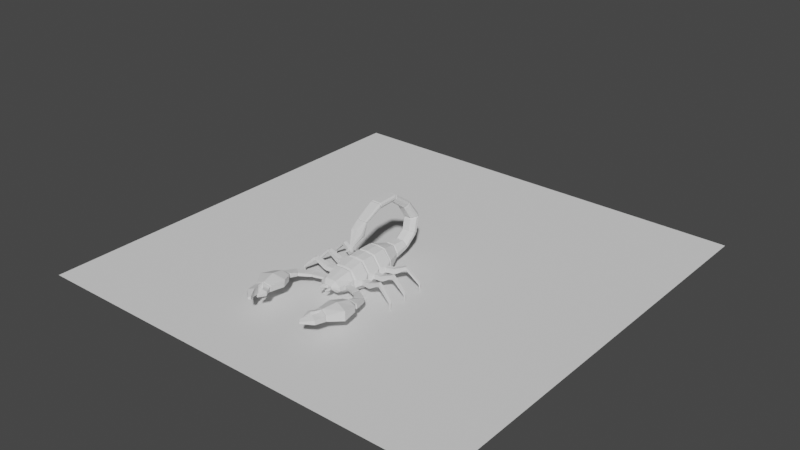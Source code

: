 # Source: skorpion_03.blend  (saved by Blender 2.80.44; exported with 4.5.12 LTS)
import bpy
from mathutils import Matrix  # noqa: F401  (used for matrix-valued properties, if any)

bpy.ops.wm.read_factory_settings(use_empty=True)
scene = bpy.context.scene
scene.name = 'Scene'

# ---- collections
col_collection = bpy.data.collections.new('Collection'); scene.collection.children.link(col_collection)

# ---- world
world_world = bpy.data.worlds.new('World'); scene.world = world_world
world_world.use_nodes = True; world_world.node_tree.nodes.clear()
_N = world_world.node_tree.nodes; _L = world_world.node_tree.links
n0 = _N.new('ShaderNodeOutputWorld'); n0.name = 'World Output'; n0.location = (300, 300)
n1 = _N.new('ShaderNodeBackground'); n1.name = 'Background'; n1.location = (10, 300)
n1.inputs[0].default_value = (0.05088, 0.05088, 0.05088, 1.0)
_L.new(n1.outputs[0], n0.inputs[0])
n0.is_active_output = True
world_world.color = (0.05088, 0.05088, 0.05088)
world_world.use_sun_shadow = False
world_world.sun_shadow_jitter_overblur = 0.0

# ---- meshes
me_cube = bpy.data.meshes.new('Cube')
me_cube.from_pydata([(0.0, 0.3116, 0.0729), (0.0, 0.3216, 0.1728), (0.0, 0.1797, 0.0345), (0.0, 0.1797, 0.2177), (0.0, -0.1745, 0.05254), (0.0, -0.1745, 0.1968), (0.09634, -0.1745, 0.1349), (0.06442, -0.1745, 0.1914), (0.06487, 0.1797, 0.2109), (0.1167, 0.1797, 0.1392), (0.0837, -0.1745, 0.05254), (0.1002, -0.1745, 0.08769), (0.1216, 0.1797, 0.07914), (0.08937, 0.1797, 0.0345), (0.06448, 0.3169, 0.1263), (0.03068, 0.3216, 0.1728), (0.04681, 0.3116, 0.0729), (0.06448, 0.314, 0.09724), (0.05289, 0.4468, 0.118), (0.05289, 0.4411, 0.1368), (0.04026, 0.4516, 0.1022), (0.02872, 0.4319, 0.1704), (0.0, 0.4319, 0.1704), (0.0, 0.4516, 0.1022), (0.05061, 0.547, 0.1932), (0.05061, 0.5276, 0.2035), (0.0392, 0.5567, 0.1862), (0.02878, 0.4964, 0.22), (0.0, 0.4964, 0.22), (0.0, 0.5567, 0.1862), (0.04962, 0.5726, 0.3238), (0.04962, 0.5518, 0.3211), (0.03873, 0.5859, 0.3261), (0.02878, 0.5183, 0.3167), (0.0, 0.5183, 0.3167), (0.0, 0.5859, 0.3261), (0.04549, 0.4755, 0.4603), (0.04549, 0.464, 0.4486), (0.03556, 0.4852, 0.4701), (0.02648, 0.4463, 0.4302), (0.0, 0.4463, 0.4302), (0.0, 0.4852, 0.4701), (0.0, -0.3067, 0.1661), (0.0, -0.3067, 0.079), (0.04339, -0.3067, 0.1639), (0.08969, -0.26, 0.1224), (0.09118, -0.258, 0.1039), (0.05975, -0.3067, 0.079), (0.0, -0.3341, 0.1329), (0.0, -0.3341, 0.1076), (0.029, -0.3341, 0.132), (0.03517, -0.3341, 0.1179), (0.01786, -0.3555, 0.126), (0.03179, -0.3341, 0.1076), (0.0, 0.06199, 0.2152), (0.0, -0.05568, 0.2187), (0.0, 0.06199, 0.03668), (0.0, -0.05568, 0.03366), (0.06494, 0.06199, 0.2085), (0.06485, -0.05568, 0.2118), (0.1172, -0.05568, 0.1394), (0.1154, 0.06199, 0.1387), (0.08958, -0.05568, 0.03366), (0.08881, 0.06199, 0.03668), (0.1202, 0.06199, 0.08017), (0.1221, -0.05568, 0.07874), (0.0, -0.06605, 0.2278), (0.0, -0.06605, 0.02581), (0.0646, -0.06605, 0.2203), (0.1407, -0.09676, 0.09003), (0.1378, -0.09635, 0.1262), (0.09161, -0.06605, 0.02581), (0.0, -0.04397, 0.2278), (0.0, -0.04397, 0.02581), (0.0646, -0.04397, 0.2203), (0.1217, -0.04397, 0.1412), (0.09161, -0.04397, 0.02581), (0.1271, -0.04397, 0.07502), (0.09161, 0.05338, 0.02581), (0.0, 0.05338, 0.2278), (0.0, 0.05338, 0.02581), (0.0646, 0.05338, 0.2203), (0.1271, 0.05338, 0.07502), (0.09161, 0.07022, 0.02581), (0.0, 0.07022, 0.2278), (0.0, 0.07022, 0.02581), (0.0646, 0.07022, 0.2203), (0.0, -0.1656, 0.2081), (0.0, -0.1656, 0.04279), (0.06493, -0.1656, 0.2019), (0.1353, -0.1353, 0.09003), (0.1324, -0.1349, 0.1262), (0.08703, -0.1656, 0.04279), (0.0, -0.1869, 0.2018), (0.07895, -0.1869, 0.04821), (0.0, -0.1869, 0.04821), (0.09508, -0.2167, 0.1216), (0.09668, -0.2151, 0.1009), (0.06204, -0.1869, 0.1961), (0.1217, 0.1729, 0.1412), (0.09161, 0.1729, 0.02581), (0.0, 0.1729, 0.2278), (0.0, 0.1729, 0.02581), (0.0646, 0.1729, 0.2203), (0.0625, 0.1881, 0.2178), (0.0, 0.1881, 0.2249), (0.1184, 0.1881, 0.1403), (0.0, 0.1881, 0.02835), (0.08895, 0.1881, 0.02835), (0.1235, 0.1881, 0.07623), (0.1117, -0.1656, 0.1372), (0.1217, -0.06605, 0.1412), (0.1271, -0.06605, 0.07502), (0.1161, -0.1656, 0.08307), (0.1922, -0.1422, 0.1301), (0.1973, -0.1058, 0.1301), (0.2124, -0.1079, 0.09583), (0.2073, -0.1443, 0.09583), (0.2927, -0.1497, 0.169), (0.296, -0.1262, 0.169), (0.2963, -0.1262, 0.1448), (0.293, -0.1497, 0.1448), (0.3989, -0.1593, 0.06175), (0.4008, -0.1462, 0.06175), (0.3909, -0.1448, 0.05261), (0.3891, -0.1579, 0.05261), (0.4015, -0.1554, 0.001214), (0.4022, -0.1506, 0.001214), (0.3973, -0.1499, 0.001137), (0.3967, -0.1547, 0.001137), (0.1383, 0.02306, 0.09003), (0.1353, 0.02308, 0.1262), (0.138, -0.01583, 0.09003), (0.1351, -0.01581, 0.1262), (0.1217, 0.05338, 0.1412), (0.2907, 0.01464, 0.1699), (0.2915, -0.01142, 0.1435), (0.2904, -0.0114, 0.1699), (0.2919, 0.01463, 0.1435), (0.2035, 0.02221, 0.09315), (0.1889, 0.0224, 0.1294), (0.1884, -0.01649, 0.1294), (0.203, -0.01668, 0.09315), (0.2017, 0.02182, 0.1323), (0.2012, -0.01625, 0.1323), (0.2164, -0.01645, 0.09672), (0.2169, 0.02163, 0.09672), (0.3997, -0.002225, 0.001137), (0.3998, 0.002609, 0.001137), (0.4047, 0.002545, 0.001214), (0.4047, -0.00229, 0.001214), (0.1344, 0.1425, 0.09003), (0.1314, 0.1419, 0.1262), (0.1413, 0.1042, 0.09003), (0.1383, 0.1037, 0.1262), (0.1217, 0.07022, 0.1412), (0.1271, 0.1729, 0.07502), (0.1271, 0.07022, 0.07502), (0.3926, -0.00638, 0.05261), (0.3928, 0.006851, 0.05261), (0.4027, 0.006721, 0.06175), (0.4026, -0.00651, 0.06175), (0.2962, -0.01032, 0.1448), (0.2966, 0.01341, 0.1448), (0.2963, 0.01341, 0.169), (0.296, -0.01032, 0.169), (0.2106, -0.01578, 0.09583), (0.211, 0.02102, 0.09583), (0.1958, 0.02122, 0.1301), (0.1953, -0.01559, 0.1301), (0.04229, 0.3357, 0.5615), (0.04229, 0.3313, 0.5484), (0.03394, 0.3394, 0.5695), (0.02632, 0.3242, 0.5274), (0.0, 0.3242, 0.5274), (0.0, 0.3394, 0.5695), (0.04242, 0.1716, 0.5571), (0.04242, 0.1754, 0.5438), (0.03401, 0.1683, 0.5664), (0.02633, 0.1817, 0.5224), (0.0, 0.1817, 0.5224), (0.0, 0.1683, 0.5664), (0.03488, 0.02675, 0.4802), (0.03488, 0.03249, 0.4742), (0.02984, 0.02193, 0.4853), (0.02524, 0.04171, 0.4645), (0.0, 0.04171, 0.4645), (0.0, 0.02193, 0.4853), (0.0422, -0.03043, 0.4106), (0.0422, -0.01498, 0.3944), (0.025, -0.05817, 0.4416), (0.03048, 0.01331, 0.3727), (0.0, 0.02206, 0.3684), (0.0, -0.05527, 0.4456), (0.01085, -0.09385, 0.3371), (0.01421, -0.08716, 0.3279), (0.0, -0.08427, 0.3239), (0.0, -0.09385, 0.3371), (0.007129, -0.1136, 0.3193), (0.01115, -0.111, 0.3148), (0.006104, -0.1087, 0.3108), (0.0, -0.1082, 0.3095), (0.0, -0.1136, 0.3193), (0.007801, -0.1334, 0.3151), (0.009719, -0.1342, 0.3104), (0.007651, -0.1341, 0.3069), (0.0, -0.1345, 0.3054), (0.0, -0.1334, 0.3151), (0.003109, -0.1603, 0.3138), (0.001791, -0.1601, 0.3157), (0.001256, -0.1607, 0.3109), (0.0, -0.1607, 0.3109), (0.0, -0.1601, 0.3157), (0.03223, 0.3134, 0.1816), (0.07117, 0.3085, 0.128), (0.0, 0.3029, 0.06492), (0.07151, 0.3055, 0.09347), (0.0, 0.3134, 0.1821), (0.0508, 0.3029, 0.06492), (0.06687, 0.3243, 0.09632), (0.06687, 0.3268, 0.1279), (0.02998, 0.3308, 0.1787), (0.0, 0.3308, 0.1787), (0.0, 0.3222, 0.0698), (0.04758, 0.3222, 0.0698), (0.05617, 0.4397, 0.1142), (0.05617, 0.4339, 0.1371), (0.0, 0.4446, 0.09497), (0.02865, 0.4246, 0.1739), (0.0, 0.4246, 0.1739), (0.04178, 0.4446, 0.09497), (0.05547, 0.4551, 0.1214), (0.02856, 0.4357, 0.1773), (0.0, 0.4357, 0.1773), (0.05547, 0.4477, 0.1428), (0.0, 0.4614, 0.1034), (0.0414, 0.4614, 0.1034), (0.02856, 0.4898, 0.2177), (0.05547, 0.5211, 0.1989), (0.0, 0.5532, 0.1744), (0.05547, 0.5406, 0.1872), (0.0, 0.4898, 0.2177), (0.0414, 0.5532, 0.1744), (0.02856, 0.4958, 0.2278), (0.0, 0.4958, 0.2278), (0.05547, 0.529, 0.2119), (0.05547, 0.5497, 0.2019), (0.0, 0.5676, 0.1964), (0.0414, 0.5676, 0.1964), (0.02856, 0.5131, 0.3104), (0.05547, 0.5498, 0.3138), (0.05547, 0.5726, 0.3159), (0.0, 0.5918, 0.3177), (0.0, 0.5131, 0.3104), (0.0414, 0.5918, 0.3177), (0.02844, 0.5102, 0.3228), (0.0, 0.5102, 0.3228), (0.055, 0.5462, 0.3285), (0.055, 0.5686, 0.3321), (0.0, 0.5874, 0.3351), (0.04111, 0.5874, 0.3351), (0.02662, 0.4482, 0.4214), (0.04794, 0.4695, 0.4412), (0.04794, 0.4828, 0.4536), (0.0, 0.4939, 0.4639), (0.0, 0.4482, 0.4214), (0.03679, 0.4939, 0.4639), (0.04733, 0.4701, 0.4666), (0.0, 0.4804, 0.4775), (0.03644, 0.4804, 0.4775), (0.0265, 0.4381, 0.4327), (0.0, 0.4381, 0.4327), (0.04733, 0.4578, 0.4536), (0.0, 0.3476, 0.5702), (0.02648, 0.3291, 0.5194), (0.04479, 0.3431, 0.5578), (0.03522, 0.3476, 0.5702), (0.0, 0.3291, 0.5194), (0.04479, 0.3377, 0.5431), (0.03515, 0.3315, 0.5751), (0.04465, 0.3277, 0.5626), (0.02648, 0.3159, 0.5239), (0.0, 0.3159, 0.5239), (0.04465, 0.3232, 0.5477), (0.0, 0.3315, 0.5751), (0.03515, 0.1751, 0.5712), (0.02648, 0.1887, 0.5194), (0.04465, 0.1824, 0.5436), (0.0, 0.1751, 0.5712), (0.04465, 0.1784, 0.5586), (0.0, 0.1887, 0.5194), (0.03502, 0.1602, 0.567), (0.04439, 0.1641, 0.5547), (0.02646, 0.1759, 0.5163), (0.0, 0.1759, 0.5163), (0.04439, 0.1686, 0.54), (0.0, 0.1602, 0.567), (0.03257, 0.02447, 0.4922), (0.02614, 0.05122, 0.4627), (0.03962, 0.03876, 0.4764), (0.0, 0.02447, 0.4922), (0.03962, 0.03099, 0.485), (0.0, 0.05122, 0.4627), (0.0318, 0.01174, 0.4847), (0.03965, 0.02023, 0.4757), (0.0265, 0.04287, 0.4526), (0.0, 0.04363, 0.4522), (0.03965, 0.0288, 0.4667), (0.0, 0.01199, 0.4851), (0.2183, -0.108, 0.09672), (0.213, -0.1457, 0.09672), (0.198, -0.1436, 0.1323), (0.2033, -0.1059, 0.1323), (0.1997, -0.1443, 0.09315), (0.1852, -0.1423, 0.1294), (0.1906, -0.1037, 0.1294), (0.2051, -0.1058, 0.09315), (0.2918, -0.1244, 0.1435), (0.287, -0.15, 0.1699), (0.2882, -0.1502, 0.1435), (0.2907, -0.1242, 0.1699), (0.2988, -0.151, 0.1407), (0.2993, -0.151, 0.1655), (0.3027, -0.1266, 0.1655), (0.3023, -0.1266, 0.1407), (0.3869, -0.1584, 0.05622), (0.3994, -0.1451, 0.06675), (0.3973, -0.1598, 0.06675), (0.389, -0.1437, 0.05622), (0.4028, -0.1463, 0.05606), (0.3927, -0.1449, 0.04719), (0.3908, -0.1582, 0.04719), (0.4009, -0.1596, 0.05606), (0.3022, -0.01085, 0.1407), (0.3027, -0.01085, 0.1655), (0.303, 0.01377, 0.1655), (0.3026, 0.01378, 0.1407), (0.3905, -0.00712, 0.05622), (0.4013, 0.007605, 0.06675), (0.4011, -0.007258, 0.06675), (0.3907, 0.007743, 0.05622), (0.4048, 0.006826, 0.05606), (0.3946, 0.00696, 0.04719), (0.3944, -0.006437, 0.04719), (0.4046, -0.006571, 0.05606), (0.2848, 0.1646, 0.1699), (0.2908, 0.1392, 0.1435), (0.2897, 0.139, 0.1699), (0.2859, 0.1648, 0.1435), (0.1978, 0.1545, 0.09315), (0.1835, 0.1518, 0.1294), (0.1908, 0.1136, 0.1294), (0.2051, 0.1163, 0.09315), (0.1962, 0.1538, 0.1323), (0.2033, 0.1164, 0.1323), (0.2182, 0.1192, 0.09672), (0.211, 0.1566, 0.09672), (0.395, 0.1698, 0.001137), (0.3941, 0.1746, 0.001137), (0.3989, 0.1755, 0.001214), (0.3998, 0.1707, 0.001214), (0.3889, 0.1643, 0.05261), (0.3864, 0.1773, 0.05261), (0.3961, 0.1792, 0.06175), (0.3986, 0.1662, 0.06175), (0.2952, 0.1412, 0.1448), (0.2907, 0.1645, 0.1448), (0.2905, 0.1645, 0.169), (0.2949, 0.1411, 0.169), (0.2123, 0.1187, 0.09583), (0.2054, 0.1549, 0.09583), (0.1905, 0.152, 0.1301), (0.1973, 0.1159, 0.1301), (0.3012, 0.1419, 0.1407), (0.3016, 0.142, 0.1655), (0.297, 0.1662, 0.1655), (0.2965, 0.1661, 0.1407), (0.3869, 0.1632, 0.05622), (0.3945, 0.1797, 0.06675), (0.3973, 0.1651, 0.06675), (0.3842, 0.1778, 0.05622), (0.3981, 0.1797, 0.05606), (0.3881, 0.1778, 0.04719), (0.3906, 0.1646, 0.04719), (0.4006, 0.1665, 0.05606), (0.08349, -0.3067, 0.1288), (0.08542, -0.3067, 0.1002), (0.09779, -0.1869, 0.136), (0.1012, -0.1869, 0.08563), (0.19, -0.2896, 0.1249), (0.192, -0.288, 0.1064), (0.2057, -0.2489, 0.1241), (0.2076, -0.2477, 0.1034), (0.2629, -0.3536, 0.1392), (0.2662, -0.3529, 0.114), (0.3074, -0.3144, 0.1381), (0.3106, -0.3141, 0.1099), (0.2765, -0.4212, 0.1578), (0.2792, -0.4237, 0.1299), (0.3408, -0.4346, 0.1567), (0.3431, -0.4372, 0.1254), (0.2461, -0.4526, 0.1734), (0.2517, -0.457, 0.1201), (0.3704, -0.471, 0.1712), (0.3751, -0.4757, 0.1308), (0.2057, -0.5346, 0.1846), (0.2108, -0.5399, 0.129), (0.3874, -0.5841, 0.1934), (0.3935, -0.592, 0.1236), (0.2221, -0.6593, 0.1839), (0.226, -0.6635, 0.1413), (0.3183, -0.6883, 0.1822), (0.3214, -0.6926, 0.1425), (0.3083, -0.4618, 0.1925), (0.296, -0.5587, 0.2153), (0.2702, -0.6738, 0.2019), (0.3134, -0.4664, 0.09949), (0.2737, -0.678, 0.1227), (0.3028, -0.5666, 0.09341), (0.2803, -0.7142, 0.1302), (0.322, -0.7217, 0.147), (0.3189, -0.7184, 0.1807), (0.2769, -0.7109, 0.1974), (0.2635, -0.7656, 0.1387), (0.3106, -0.7865, 0.154), (0.3078, -0.7825, 0.1847), (0.2603, -0.7616, 0.1999), (0.2225, -0.8359, 0.1605), (0.237, -0.8509, 0.1667), (0.2366, -0.849, 0.1791), (0.2219, -0.8339, 0.1853), (0.2082, -0.6835, 0.1786), (0.2103, -0.6868, 0.1494), (0.2388, -0.6991, 0.1909), (0.2407, -0.7024, 0.1367), (0.1859, -0.723, 0.182), (0.189, -0.7258, 0.1503), (0.2225, -0.7302, 0.1954), (0.2254, -0.7331, 0.1365), (0.2025, -0.7841, 0.1741), (0.2038, -0.7849, 0.1624), (0.2162, -0.7849, 0.179), (0.2174, -0.7858, 0.1573), (0.01859, -0.3555, 0.1146), (0.03691, -0.3555, 0.132), (0.04309, -0.3555, 0.1179), (0.0397, -0.3555, 0.1076), (0.024, -0.3741, 0.125), (0.03422, -0.3774, 0.1264), (0.03748, -0.3785, 0.1186), (0.02452, -0.3743, 0.1144), (0.03569, -0.3779, 0.1129), (0.02307, -0.3911, 0.1225), (0.0274, -0.3925, 0.1224), (0.02878, -0.3929, 0.1191), (0.02329, -0.3912, 0.1167), (0.02802, -0.3927, 0.1167), (0.2032, -0.2423, 0.1013), (0.1854, -0.2899, 0.1048), (0.1832, -0.2917, 0.1265), (0.2009, -0.2437, 0.1257), (0.1956, -0.2956, 0.1055), (0.1933, -0.2973, 0.1275), (0.2137, -0.2501, 0.1266), (0.2161, -0.2487, 0.102), (0.2608, -0.352, 0.1125), (0.3048, -0.3093, 0.1388), (0.2572, -0.3528, 0.1399), (0.3082, -0.3089, 0.108), (0.3128, -0.322, 0.1413), (0.3163, -0.322, 0.1093), (0.261, -0.3613, 0.1424), (0.2646, -0.3608, 0.1139), (0.3451, -0.4268, 0.1585), (0.2684, -0.4154, 0.1598), (0.3479, -0.4297, 0.1206), (0.2718, -0.4181, 0.126), (0.2179, -0.6529, 0.1855), (0.3245, -0.6849, 0.1841), (0.328, -0.6896, 0.1403), (0.2221, -0.6574, 0.1393), (0.2712, -0.6689, 0.2053), (0.2751, -0.6736, 0.1186), (0.2201, -0.6674, 0.1416), (0.2163, -0.6632, 0.1842), (0.2638, -0.6788, 0.202), (0.2672, -0.6831, 0.1231), (0.3246, -0.6992, 0.1422), (0.2751, -0.6851, 0.1217), (0.2714, -0.6808, 0.2034), (0.3212, -0.6949, 0.1831)], [], [(217, 213, 15, 1), (95, 94, 47, 43), (88, 92, 10, 4), (228, 226, 19, 21), (89, 7, 6, 110), (89, 87, 5, 7), (100, 13, 12, 156), (113, 110, 6, 11), (213, 214, 14, 15), (218, 215, 0, 16), (214, 216, 17, 14), (216, 218, 16, 17), (241, 237, 27, 28), (226, 225, 18, 19), (229, 228, 21, 22), (230, 227, 23, 20), (225, 230, 20, 18), (253, 249, 33, 34), (237, 238, 25, 27), (242, 239, 29, 26), (240, 242, 26, 24), (238, 240, 24, 25), (265, 261, 39, 40), (249, 250, 31, 33), (250, 251, 30, 31), (254, 252, 35, 32), (251, 254, 32, 30), (276, 273, 175, 172), (261, 262, 37, 39), (262, 263, 36, 37), (266, 264, 41, 38), (263, 266, 38, 36), (385, 44, 50, 51), (458, 457, 392, 390), (387, 98, 44, 385), (98, 93, 42, 44), (94, 388, 386, 47), (50, 48, 52, 444), (386, 385, 51), (44, 42, 48, 50), (43, 47, 53, 49), (47, 386, 51, 53), (157, 155, 61, 64), (77, 75, 60, 65), (71, 62, 65, 112), (78, 63, 64, 82), (86, 84, 54, 58), (74, 72, 55, 59), (86, 58, 61, 155), (74, 59, 60, 75), (85, 83, 63, 56), (73, 76, 62, 57), (92, 71, 112, 113), (65, 60, 111, 112), (59, 55, 66, 68), (59, 68, 111, 60), (57, 62, 71, 67), (80, 78, 76, 73), (81, 74, 75, 134), (81, 79, 72, 74), (62, 76, 77, 65), (335, 334, 339, 338), (64, 61, 134, 82), (58, 54, 79, 81), (58, 81, 134, 61), (56, 63, 78, 80), (76, 78, 82, 77), (102, 100, 83, 85), (103, 86, 155, 99), (103, 101, 84, 86), (344, 343, 147, 150), (63, 83, 157, 64), (10, 92, 113, 11), (314, 313, 117, 114), (68, 66, 87, 89), (68, 89, 110, 111), (67, 71, 92, 88), (10, 11, 388, 94), (7, 5, 93, 98), (6, 7, 98, 387), (11, 6, 387, 388), (4, 10, 94, 95), (12, 9, 99, 156), (8, 3, 101, 103), (8, 103, 99, 9), (2, 13, 100, 102), (83, 100, 156, 157), (12, 13, 108, 109), (9, 12, 109, 106), (13, 2, 107, 108), (8, 9, 106, 104), (3, 8, 104, 105), (91, 70, 111, 110), (70, 69, 112, 111), (69, 90, 113, 112), (90, 91, 110, 113), (319, 317, 120, 121), (316, 315, 115, 116), (313, 316, 116, 117), (315, 314, 114, 115), (327, 325, 125, 122), (320, 318, 118, 119), (318, 319, 121, 118), (317, 320, 119, 120), (330, 329, 127, 128), (328, 326, 123, 124), (325, 328, 124, 125), (326, 327, 122, 123), (128, 127, 126, 129), (331, 330, 128, 129), (329, 332, 126, 127), (332, 331, 129, 126), (133, 131, 134, 75), (131, 130, 82, 134), (130, 132, 77, 82), (132, 133, 75, 77), (165, 162, 333, 334), (163, 164, 335, 336), (162, 163, 336, 333), (164, 165, 334, 335), (145, 146, 138, 136), (143, 144, 137, 135), (144, 145, 136, 137), (146, 143, 135, 138), (133, 132, 142, 141), (130, 131, 140, 139), (132, 130, 139, 142), (131, 133, 141, 140), (166, 167, 146, 145), (168, 169, 144, 143), (169, 166, 145, 144), (167, 168, 143, 146), (154, 152, 99, 155), (152, 151, 156, 99), (151, 153, 157, 156), (153, 154, 155, 157), (341, 344, 150, 149), (343, 342, 148, 147), (148, 149, 150, 147), (338, 339, 161, 160), (337, 340, 159, 158), (340, 338, 160, 159), (342, 341, 149, 148), (138, 135, 164, 163), (137, 136, 162, 165), (135, 137, 165, 164), (339, 337, 158, 161), (140, 141, 169, 168), (142, 139, 167, 166), (139, 140, 168, 167), (136, 138, 163, 162), (141, 142, 166, 169), (289, 285, 178, 176), (275, 276, 172, 170), (277, 274, 173, 174), (278, 275, 170, 171), (274, 278, 171, 173), (301, 297, 184, 182), (290, 286, 179, 180), (286, 287, 177, 179), (287, 289, 176, 177), (285, 288, 181, 178), (304, 303, 190, 188), (302, 298, 185, 186), (298, 299, 183, 185), (299, 301, 182, 183), (297, 300, 187, 184), (192, 191, 195, 196), (306, 305, 191, 192), (305, 307, 189, 191), (307, 304, 188, 189), (303, 308, 193, 190), (196, 195, 200, 201), (191, 189, 195), (189, 188, 194, 195), (190, 193, 197, 194), (188, 190, 194), (201, 200, 205, 206), (195, 199, 200), (195, 194, 198, 199), (194, 197, 202, 198), (206, 205, 210, 211), (200, 199, 204, 205), (198, 202, 207, 203), (199, 198, 203, 204), (212, 211, 210, 208, 209), (205, 204, 208, 210), (203, 207, 212, 209), (204, 203, 208), (203, 209, 208), (109, 108, 218, 216), (106, 109, 216, 214), (108, 107, 215, 218), (104, 106, 214, 213), (105, 104, 213, 217), (17, 16, 224, 219), (16, 0, 223, 224), (1, 15, 221, 222), (14, 17, 219, 220), (15, 14, 220, 221), (219, 224, 230, 225), (224, 223, 227, 230), (222, 221, 228, 229), (220, 219, 225, 226), (221, 220, 226, 228), (19, 18, 231, 234), (18, 20, 236, 231), (20, 23, 235, 236), (21, 19, 234, 232), (22, 21, 232, 233), (234, 231, 240, 238), (231, 236, 242, 240), (236, 235, 239, 242), (232, 234, 238, 237), (233, 232, 237, 241), (24, 26, 248, 246), (26, 29, 247, 248), (25, 24, 246, 245), (27, 25, 245, 243), (28, 27, 243, 244), (246, 248, 254, 251), (248, 247, 252, 254), (245, 246, 251, 250), (243, 245, 250, 249), (244, 243, 249, 253), (30, 32, 260, 258), (32, 35, 259, 260), (31, 30, 258, 257), (33, 31, 257, 255), (34, 33, 255, 256), (258, 260, 266, 263), (260, 259, 264, 266), (257, 258, 263, 262), (255, 257, 262, 261), (256, 255, 261, 265), (39, 37, 272, 270), (37, 36, 267, 272), (40, 39, 270, 271), (36, 38, 269, 267), (38, 41, 268, 269), (270, 272, 278, 274), (272, 267, 275, 278), (271, 270, 274, 277), (267, 269, 276, 275), (269, 268, 273, 276), (172, 175, 284, 279), (171, 170, 280, 283), (173, 171, 283, 281), (174, 173, 281, 282), (170, 172, 279, 280), (279, 284, 288, 285), (283, 280, 289, 287), (281, 283, 287, 286), (282, 281, 286, 290), (280, 279, 285, 289), (178, 181, 296, 291), (177, 176, 292, 295), (179, 177, 295, 293), (180, 179, 293, 294), (176, 178, 291, 292), (291, 296, 300, 297), (295, 292, 301, 299), (293, 295, 299, 298), (294, 293, 298, 302), (292, 291, 297, 301), (184, 187, 308, 303), (183, 182, 304, 307), (185, 183, 307, 305), (186, 185, 305, 306), (182, 184, 303, 304), (116, 115, 312, 309), (114, 117, 310, 311), (115, 114, 311, 312), (117, 116, 309, 310), (70, 91, 314, 315), (90, 69, 316, 313), (69, 70, 315, 316), (91, 90, 313, 314), (309, 312, 320, 317), (311, 310, 319, 318), (312, 311, 318, 320), (310, 309, 317, 319), (119, 118, 322, 323), (121, 120, 324, 321), (120, 119, 323, 324), (118, 121, 321, 322), (323, 322, 327, 326), (321, 324, 328, 325), (324, 323, 326, 328), (322, 321, 325, 327), (122, 125, 331, 332), (123, 122, 332, 329), (125, 124, 330, 331), (124, 123, 329, 330), (333, 336, 340, 337), (336, 335, 338, 340), (334, 333, 337, 339), (161, 158, 343, 344), (160, 161, 344, 341), (158, 159, 342, 343), (159, 160, 341, 342), (375, 374, 379, 378), (384, 383, 357, 360), (368, 365, 373, 374), (366, 367, 375, 376), (365, 366, 376, 373), (367, 368, 374, 375), (355, 356, 348, 346), (353, 354, 347, 345), (354, 355, 346, 347), (356, 353, 345, 348), (154, 153, 352, 351), (151, 152, 350, 349), (153, 151, 349, 352), (152, 154, 351, 350), (369, 370, 356, 355), (371, 372, 354, 353), (372, 369, 355, 354), (370, 371, 353, 356), (381, 384, 360, 359), (383, 382, 358, 357), (358, 359, 360, 357), (378, 379, 364, 363), (377, 380, 362, 361), (380, 378, 363, 362), (382, 381, 359, 358), (348, 345, 367, 366), (347, 346, 365, 368), (345, 347, 368, 367), (379, 377, 361, 364), (350, 351, 372, 371), (352, 349, 370, 369), (349, 350, 371, 370), (346, 348, 366, 365), (351, 352, 369, 372), (373, 376, 380, 377), (376, 375, 378, 380), (374, 373, 377, 379), (364, 361, 383, 384), (363, 364, 384, 381), (361, 362, 382, 383), (362, 363, 381, 382), (46, 45, 385, 386), (45, 96, 387, 385), (97, 46, 386, 388), (96, 97, 388, 387), (467, 465, 394, 393), (459, 458, 390, 389), (457, 460, 391, 392), (460, 459, 389, 391), (475, 473, 399, 400), (468, 466, 395, 396), (466, 467, 393, 395), (465, 468, 396, 394), (398, 416, 402), (473, 474, 397, 399), (476, 475, 400, 398), (474, 476, 398, 397), (404, 403, 407, 408), (397, 398, 402, 401), (400, 399, 403, 404), (399, 413, 403), (478, 481, 415, 411), (403, 413, 414, 407), (402, 416, 418, 406), (401, 402, 406, 405), (488, 487, 420, 419), (480, 482, 417, 410), (477, 480, 410, 409), (479, 478, 411, 412), (413, 397, 401), (397, 413, 399), (481, 414, 405, 477), (414, 413, 401, 405), (416, 400, 404), (400, 416, 398), (482, 418, 408, 479), (418, 416, 404, 408), (484, 483, 432, 431), (422, 419, 423, 426), (489, 488, 419, 422), (487, 490, 421, 420), (490, 489, 422, 421), (425, 426, 430, 429), (420, 421, 425, 424), (421, 422, 426, 425), (419, 420, 424, 423), (428, 429, 430, 427), (423, 424, 428, 427), (426, 423, 427, 430), (424, 425, 429, 428), (433, 431, 435, 437), (486, 485, 433, 434), (483, 486, 434, 432), (485, 484, 431, 433), (436, 438, 442, 440), (432, 434, 438, 436), (431, 432, 436, 435), (434, 433, 437, 438), (442, 441, 439, 440), (435, 436, 440, 439), (438, 437, 441, 442), (437, 435, 439, 441), (52, 443, 450, 447), (53, 51, 445, 446), (49, 53, 446, 443), (51, 50, 444, 445), (443, 52, 48, 49), (451, 449, 454, 456), (445, 444, 448, 449), (443, 446, 451, 450), (446, 445, 449, 451), (444, 52, 447, 448), (456, 454, 453, 452, 455), (447, 450, 455, 452), (448, 447, 452, 453), (450, 451, 456, 455), (449, 448, 453, 454), (96, 45, 459, 460), (97, 96, 460, 457), (45, 46, 458, 459), (46, 97, 457, 458), (390, 392, 464, 461), (391, 389, 462, 463), (392, 391, 463, 464), (389, 390, 461, 462), (461, 464, 468, 465), (463, 462, 467, 466), (464, 463, 466, 468), (462, 461, 465, 467), (393, 394, 472, 471), (394, 396, 470, 472), (395, 393, 471, 469), (396, 395, 469, 470), (471, 472, 476, 474), (472, 470, 475, 476), (469, 471, 474, 473), (470, 469, 473, 475), (417, 482, 479, 412), (415, 481, 477, 409), (408, 407, 478, 479), (405, 406, 480, 477), (406, 418, 482, 480), (407, 414, 481, 478), (415, 409, 484, 485), (410, 417, 486, 483), (417, 415, 485, 486), (409, 410, 483, 484), (411, 415, 489, 490), (412, 411, 490, 487), (415, 417, 488, 489), (417, 412, 487, 488)])
_uv = me_cube.uv_layers.new(name='UVMap')
_uv.uv.foreach_set('vector', [0.75, 0.5, 0.6918, 0.5, 0.6918, 0.5, 0.75, 0.5, 0.25, 0.75, 0.3401, 0.75, 0.3239, 0.75, 0.25, 0.75, 0.25, 0.7445, 0.3401, 0.7445, 0.3401, 0.75, 0.25, 0.75, 0.6918, 0.5, 0.5318, 0.5, 0.5318, 0.5, 0.6918, 0.5, 0.6918, 0.7445, 0.6918, 0.75, 0.5318, 0.75, 0.5318, 0.7445, 0.6918, 0.7445, 0.75, 0.7445, 0.75, 0.75, 0.6918, 0.75, 0.3401, 0.5048, 0.3401, 0.5, 0.4465, 0.5, 0.4465, 0.5048, 0.4465, 0.7445, 0.5318, 0.7445, 0.5318, 0.75, 0.4465, 0.75, 0.6918, 0.5, 0.5318, 0.5, 0.5318, 0.5, 0.6918, 0.5, 0.3401, 0.5, 0.25, 0.5, 0.25, 0.5, 0.3401, 0.5, 0.5318, 0.5, 0.4465, 0.5, 0.4465, 0.5, 0.5318, 0.5, 0.4465, 0.5, 0.3401, 0.5, 0.3401, 0.5, 0.4465, 0.5, 0.75, 0.5, 0.6918, 0.5, 0.6918, 0.5, 0.75, 0.5, 0.5318, 0.5, 0.4465, 0.5, 0.4465, 0.5, 0.5318, 0.5, 0.75, 0.5, 0.6918, 0.5, 0.6918, 0.5, 0.75, 0.5, 0.3401, 0.5, 0.25, 0.5, 0.25, 0.5, 0.3401, 0.5, 0.4465, 0.5, 0.3401, 0.5, 0.3401, 0.5, 0.4465, 0.5, 0.75, 0.5, 0.6918, 0.5, 0.6918, 0.5, 0.75, 0.5, 0.6918, 0.5, 0.5318, 0.5, 0.5318, 0.5, 0.6918, 0.5, 0.3417, 0.5, 0.2498, 0.5, 0.25, 0.5, 0.3401, 0.5, 0.4465, 0.5, 0.3417, 0.5, 0.3401, 0.5, 0.4465, 0.5, 0.5318, 0.5, 0.4465, 0.5, 0.4465, 0.5, 0.5318, 0.5, 0.75, 0.5, 0.6918, 0.5, 0.6918, 0.5, 0.75, 0.5, 0.6918, 0.5, 0.5318, 0.5, 0.5318, 0.5, 0.6918, 0.5, 0.5318, 0.5, 0.4465, 0.5, 0.4465, 0.5, 0.5318, 0.5, 0.3401, 0.5, 0.25, 0.5, 0.25, 0.5, 0.3401, 0.5, 0.4465, 0.5, 0.3401, 0.5, 0.3401, 0.5, 0.4465, 0.5, 0.3401, 0.5, 0.25, 0.5, 0.25, 0.5, 0.3401, 0.5, 0.6918, 0.5, 0.5318, 0.5, 0.5318, 0.5, 0.6918, 0.5, 0.5318, 0.5, 0.4465, 0.5, 0.4465, 0.5, 0.5318, 0.5, 0.3401, 0.5, 0.25, 0.5, 0.25, 0.5, 0.3401, 0.5, 0.4465, 0.5, 0.3401, 0.5, 0.3401, 0.5, 0.4465, 0.5, 0.5318, 0.75, 0.7101, 0.75, 0.6918, 0.75, 0.5318, 0.75, 0.4606, 0.75, 0.4573, 0.75, 0.4573, 0.75, 0.4606, 0.75, 0.5318, 0.75, 0.6918, 0.75, 0.7101, 0.75, 0.5318, 0.75, 0.6918, 0.75, 0.75, 0.75, 0.75, 0.75, 0.7101, 0.75, 0.3401, 0.75, 0.4465, 0.75, 0.4465, 0.75, 0.3239, 0.75, 0.6918, 0.75, 0.75, 0.75, 0.7303, 0.75, 0.6918, 0.75, 0.4465, 0.75, 0.5318, 0.75, 0.4465, 0.75, 0.7101, 0.75, 0.75, 0.75, 0.75, 0.75, 0.6918, 0.75, 0.25, 0.75, 0.3239, 0.75, 0.3401, 0.75, 0.25, 0.75, 0.3239, 0.75, 0.4465, 0.75, 0.4465, 0.75, 0.3401, 0.75, 0.4465, 0.5775, 0.5318, 0.5775, 0.5318, 0.5833, 0.4465, 0.5833, 0.4465, 0.6584, 0.5318, 0.6584, 0.5318, 0.6667, 0.4465, 0.6667, 0.3401, 0.674, 0.3401, 0.6667, 0.4465, 0.6667, 0.4465, 0.674, 0.3401, 0.5894, 0.3401, 0.5833, 0.4465, 0.5833, 0.4465, 0.5894, 0.6918, 0.5775, 0.75, 0.5775, 0.75, 0.5833, 0.6918, 0.5833, 0.6918, 0.6584, 0.75, 0.6584, 0.75, 0.6667, 0.6918, 0.6667, 0.6918, 0.5775, 0.6918, 0.5833, 0.5318, 0.5833, 0.5318, 0.5775, 0.6918, 0.6584, 0.6918, 0.6667, 0.5318, 0.6667, 0.5318, 0.6584, 0.25, 0.5775, 0.3401, 0.5775, 0.3401, 0.5833, 0.25, 0.5833, 0.25, 0.6584, 0.3401, 0.6584, 0.3401, 0.6667, 0.25, 0.6667, 0.3401, 0.7445, 0.3401, 0.674, 0.4465, 0.674, 0.4465, 0.7445, 0.4465, 0.6667, 0.5318, 0.6667, 0.5318, 0.674, 0.4465, 0.674, 0.6918, 0.6667, 0.75, 0.6667, 0.75, 0.674, 0.6918, 0.674, 0.6918, 0.6667, 0.6918, 0.674, 0.5318, 0.674, 0.5318, 0.6667, 0.25, 0.6667, 0.3401, 0.6667, 0.3401, 0.674, 0.25, 0.674, 0.25, 0.5894, 0.3401, 0.5894, 0.3401, 0.6584, 0.25, 0.6584, 0.6918, 0.5894, 0.6918, 0.6584, 0.5318, 0.6584, 0.5318, 0.5894, 0.6918, 0.5894, 0.75, 0.5894, 0.75, 0.6584, 0.6918, 0.6584, 0.3401, 0.6667, 0.3401, 0.6584, 0.4465, 0.6584, 0.4465, 0.6667, 0.5125, 0.6847, 0.5125, 0.7338, 0.5125, 0.7338, 0.5125, 0.6847, 0.4465, 0.5833, 0.5318, 0.5833, 0.5318, 0.5894, 0.4465, 0.5894, 0.6918, 0.5833, 0.75, 0.5833, 0.75, 0.5894, 0.6918, 0.5894, 0.6918, 0.5833, 0.6918, 0.5894, 0.5318, 0.5894, 0.5318, 0.5833, 0.25, 0.5833, 0.3401, 0.5833, 0.3401, 0.5894, 0.25, 0.5894, 0.3401, 0.6584, 0.3401, 0.5894, 0.4465, 0.5894, 0.4465, 0.6584, 0.25, 0.5048, 0.3401, 0.5048, 0.3401, 0.5775, 0.25, 0.5775, 0.6918, 0.5048, 0.6918, 0.5775, 0.5318, 0.5775, 0.5318, 0.5048, 0.6918, 0.5048, 0.75, 0.5048, 0.75, 0.5775, 0.6918, 0.5775, 0.5142, 0.7375, 0.4622, 0.7374, 0.4659, 0.7338, 0.5125, 0.7338, 0.3401, 0.5833, 0.3401, 0.5775, 0.4465, 0.5775, 0.4465, 0.5833, 0.3401, 0.75, 0.3401, 0.7445, 0.4465, 0.7445, 0.4465, 0.75, 0.5125, 0.7338, 0.4659, 0.7338, 0.4659, 0.7338, 0.5125, 0.7338, 0.6918, 0.674, 0.75, 0.674, 0.75, 0.7445, 0.6918, 0.7445, 0.6918, 0.674, 0.6918, 0.7445, 0.5318, 0.7445, 0.5318, 0.674, 0.25, 0.674, 0.3401, 0.674, 0.3401, 0.7445, 0.25, 0.7445, 0.3401, 0.75, 0.4465, 0.75, 0.4465, 0.75, 0.3401, 0.75, 0.6918, 0.75, 0.75, 0.75, 0.75, 0.75, 0.6918, 0.75, 0.5318, 0.75, 0.6918, 0.75, 0.6918, 0.75, 0.5318, 0.75, 0.4465, 0.75, 0.5318, 0.75, 0.5318, 0.75, 0.4465, 0.75, 0.25, 0.75, 0.3401, 0.75, 0.3401, 0.75, 0.25, 0.75, 0.4465, 0.5, 0.5318, 0.5, 0.5318, 0.5048, 0.4465, 0.5048, 0.6918, 0.5, 0.75, 0.5, 0.75, 0.5048, 0.6918, 0.5048, 0.6918, 0.5, 0.6918, 0.5048, 0.5318, 0.5048, 0.5318, 0.5, 0.25, 0.5, 0.3401, 0.5, 0.3401, 0.5048, 0.25, 0.5048, 0.3401, 0.5775, 0.3401, 0.5048, 0.4465, 0.5048, 0.4465, 0.5775, 0.4465, 0.5, 0.3401, 0.5, 0.3401, 0.5, 0.4465, 0.5, 0.5318, 0.5, 0.4465, 0.5, 0.4465, 0.5, 0.5318, 0.5, 0.3401, 0.5, 0.25, 0.5, 0.25, 0.5, 0.3401, 0.5, 0.6918, 0.5, 0.5318, 0.5, 0.5318, 0.5, 0.6918, 0.5, 0.75, 0.5, 0.6918, 0.5, 0.6918, 0.5, 0.75, 0.5, 0.5125, 0.7338, 0.5125, 0.6847, 0.5318, 0.674, 0.5318, 0.7445, 0.5125, 0.6847, 0.4659, 0.6847, 0.4465, 0.674, 0.5318, 0.674, 0.4659, 0.6847, 0.4659, 0.7338, 0.4465, 0.7445, 0.4465, 0.674, 0.4659, 0.7338, 0.5125, 0.7338, 0.5318, 0.7445, 0.4465, 0.7445, 0.4659, 0.7338, 0.4659, 0.6847, 0.4659, 0.6847, 0.4659, 0.7338, 0.4659, 0.6847, 0.5125, 0.6847, 0.5125, 0.6847, 0.4659, 0.6847, 0.4659, 0.7338, 0.4659, 0.6847, 0.4659, 0.6847, 0.4659, 0.7338, 0.5125, 0.6847, 0.5125, 0.7338, 0.5125, 0.7338, 0.5125, 0.6847, 0.5125, 0.7338, 0.4659, 0.7338, 0.4659, 0.7338, 0.5125, 0.7338, 0.5125, 0.6847, 0.5125, 0.7338, 0.5125, 0.7338, 0.5125, 0.6847, 0.5125, 0.7338, 0.4659, 0.7338, 0.4659, 0.7338, 0.5125, 0.7338, 0.4659, 0.6847, 0.5125, 0.6847, 0.5125, 0.6847, 0.4659, 0.6847, 0.4622, 0.6811, 0.5142, 0.681, 0.5125, 0.6847, 0.4659, 0.6847, 0.4659, 0.6847, 0.5125, 0.6847, 0.5125, 0.6847, 0.4659, 0.6847, 0.4659, 0.7338, 0.4659, 0.6847, 0.4659, 0.6847, 0.4659, 0.7338, 0.5125, 0.6847, 0.5125, 0.7338, 0.5125, 0.7338, 0.5125, 0.6847, 0.4659, 0.6847, 0.5125, 0.6847, 0.5125, 0.7338, 0.4659, 0.7338, 0.4622, 0.7374, 0.4622, 0.6811, 0.4659, 0.6847, 0.4659, 0.7338, 0.5142, 0.681, 0.5142, 0.7375, 0.5125, 0.7338, 0.5125, 0.6847, 0.5142, 0.7375, 0.4622, 0.7374, 0.4659, 0.7338, 0.5125, 0.7338, 0.5125, 0.7338, 0.5125, 0.6847, 0.5318, 0.674, 0.5318, 0.7445, 0.5125, 0.6847, 0.4659, 0.6847, 0.4465, 0.674, 0.5318, 0.674, 0.4659, 0.6847, 0.4659, 0.7338, 0.4465, 0.7445, 0.4465, 0.674, 0.4659, 0.7338, 0.5125, 0.7338, 0.5318, 0.7445, 0.4465, 0.7445, 0.5125, 0.7338, 0.4659, 0.7338, 0.4659, 0.7338, 0.5125, 0.7338, 0.4659, 0.6847, 0.5125, 0.6847, 0.5125, 0.6847, 0.4659, 0.6847, 0.4659, 0.7338, 0.4659, 0.6847, 0.4659, 0.6847, 0.4659, 0.7338, 0.5125, 0.6847, 0.5125, 0.7338, 0.5125, 0.7338, 0.5125, 0.6847, 0.4659, 0.7338, 0.4659, 0.6847, 0.4659, 0.6847, 0.4659, 0.7338, 0.5125, 0.6847, 0.5125, 0.7338, 0.5125, 0.7338, 0.5125, 0.6847, 0.5125, 0.7338, 0.4659, 0.7338, 0.4659, 0.7338, 0.5125, 0.7338, 0.4659, 0.6847, 0.5125, 0.6847, 0.5125, 0.6847, 0.4659, 0.6847, 0.5125, 0.7338, 0.4659, 0.7338, 0.4659, 0.7338, 0.5125, 0.7338, 0.4659, 0.6847, 0.5125, 0.6847, 0.5125, 0.6847, 0.4659, 0.6847, 0.4659, 0.7338, 0.4659, 0.6847, 0.4659, 0.6847, 0.4659, 0.7338, 0.5125, 0.6847, 0.5125, 0.7338, 0.5125, 0.7338, 0.5125, 0.6847, 0.4659, 0.7338, 0.4659, 0.6847, 0.4659, 0.6847, 0.4659, 0.7338, 0.5125, 0.6847, 0.5125, 0.7338, 0.5125, 0.7338, 0.5125, 0.6847, 0.5125, 0.7338, 0.4659, 0.7338, 0.4659, 0.7338, 0.5125, 0.7338, 0.4659, 0.6847, 0.5125, 0.6847, 0.5125, 0.6847, 0.4659, 0.6847, 0.5125, 0.7338, 0.5125, 0.6847, 0.5318, 0.674, 0.5318, 0.7445, 0.5125, 0.6847, 0.4659, 0.6847, 0.4465, 0.674, 0.5318, 0.674, 0.4659, 0.6847, 0.4659, 0.7338, 0.4465, 0.7445, 0.4465, 0.674, 0.4659, 0.7338, 0.5125, 0.7338, 0.5318, 0.7445, 0.4465, 0.7445, 0.5142, 0.681, 0.5142, 0.7375, 0.5125, 0.7338, 0.5125, 0.6847, 0.4622, 0.7374, 0.4622, 0.6811, 0.4659, 0.6847, 0.4659, 0.7338, 0.4659, 0.6847, 0.5125, 0.6847, 0.5125, 0.7338, 0.4659, 0.7338, 0.5125, 0.6847, 0.5125, 0.7338, 0.5125, 0.7338, 0.5125, 0.6847, 0.4659, 0.7338, 0.4659, 0.6847, 0.4659, 0.6847, 0.4659, 0.7338, 0.4659, 0.6847, 0.5125, 0.6847, 0.5125, 0.6847, 0.4659, 0.6847, 0.4622, 0.6811, 0.5142, 0.681, 0.5125, 0.6847, 0.4659, 0.6847, 0.4659, 0.6847, 0.5125, 0.6847, 0.5125, 0.6847, 0.4659, 0.6847, 0.5125, 0.7338, 0.4659, 0.7338, 0.4659, 0.7338, 0.5125, 0.7338, 0.5125, 0.6847, 0.5125, 0.7338, 0.5125, 0.7338, 0.5125, 0.6847, 0.5125, 0.7338, 0.4659, 0.7338, 0.4659, 0.7338, 0.5125, 0.7338, 0.5125, 0.6847, 0.5125, 0.7338, 0.5125, 0.7338, 0.5125, 0.6847, 0.4659, 0.7338, 0.4659, 0.6847, 0.4659, 0.6847, 0.4659, 0.7338, 0.4659, 0.6847, 0.5125, 0.6847, 0.5125, 0.6847, 0.4659, 0.6847, 0.4659, 0.7338, 0.4659, 0.6847, 0.4659, 0.6847, 0.4659, 0.7338, 0.5125, 0.7338, 0.4659, 0.7338, 0.4659, 0.7338, 0.5125, 0.7338, 0.4465, 0.5, 0.3401, 0.5, 0.3401, 0.5, 0.4465, 0.5, 0.4465, 0.5, 0.3401, 0.5, 0.3401, 0.5, 0.4465, 0.5, 0.75, 0.5, 0.6918, 0.5, 0.6918, 0.5, 0.75, 0.5, 0.5318, 0.5, 0.4465, 0.5, 0.4465, 0.5, 0.5318, 0.5, 0.6918, 0.5, 0.5318, 0.5, 0.5318, 0.5, 0.6918, 0.5, 0.4465, 0.5, 0.3401, 0.5, 0.3401, 0.5, 0.4465, 0.5, 0.75, 0.5, 0.6918, 0.5, 0.6918, 0.5, 0.75, 0.5, 0.6918, 0.5, 0.5318, 0.5, 0.5318, 0.5, 0.6918, 0.5, 0.5318, 0.5, 0.4465, 0.5, 0.4465, 0.5, 0.5318, 0.5, 0.3401, 0.5, 0.25, 0.5, 0.25, 0.5, 0.3401, 0.5, 0.4465, 0.5, 0.3401, 0.5, 0.3401, 0.5, 0.4465, 0.5, 0.75, 0.5, 0.6918, 0.5, 0.6918, 0.5, 0.75, 0.5, 0.6918, 0.5, 0.5318, 0.5, 0.5318, 0.5, 0.6918, 0.5, 0.5318, 0.5, 0.4465, 0.5, 0.4465, 0.5, 0.5318, 0.5, 0.3401, 0.5, 0.25, 0.5, 0.25, 0.5, 0.3401, 0.5, 0.75, 0.5, 0.6918, 0.5, 0.6961, 0.5, 0.75, 0.5, 0.75, 0.5, 0.6918, 0.5, 0.6918, 0.5, 0.75, 0.5, 0.6918, 0.5, 0.5318, 0.5, 0.5318, 0.5, 0.6918, 0.5, 0.5318, 0.5, 0.4465, 0.5, 0.4465, 0.5, 0.5318, 0.5, 0.3401, 0.5, 0.25, 0.5, 0.25, 0.5, 0.3401, 0.5, 0.75, 0.5, 0.6961, 0.5, 0.734, 0.5, 0.75, 0.5, 0.6918, 0.5, 0.5318, 0.5, 0.6961, 0.5, 0.5318, 0.5, 0.4465, 0.5, 0.4394, 0.5, 0.5015, 0.5, 0.3401, 0.5, 0.25, 0.5, 0.25, 0.5, 0.3134, 0.5, 0.4465, 0.5, 0.3401, 0.5, 0.4394, 0.5, 0.75, 0.5, 0.734, 0.5, 0.7067, 0.5, 0.75, 0.5, 0.5015, 0.5, 0.5318, 0.5, 0.734, 0.5, 0.5015, 0.5, 0.4394, 0.5, 0.4263, 0.5, 0.5318, 0.5, 0.3134, 0.5, 0.25, 0.5, 0.25, 0.5, 0.3072, 0.5, 0.75, 0.5, 0.7067, 0.5, 0.7259, 0.5, 0.75, 0.5, 0.734, 0.5, 0.5318, 0.5, 0.5318, 0.5, 0.7067, 0.5, 0.3072, 0.5, 0.25, 0.5, 0.25, 0.5, 0.3127, 0.5, 0.5318, 0.5, 0.4263, 0.5, 0.4451, 0.5, 0.5318, 0.5, 0.375, 0.375, 0.625, 0.375, 0.625, 0.3991, 0.4465, 0.5, 0.375, 0.4276, 0.7067, 0.5, 0.5318, 0.5, 0.5318, 0.5, 0.7259, 0.5, 0.3127, 0.5, 0.25, 0.5, 0.25, 0.5, 0.3026, 0.5, 0.5318, 0.5, 0.4451, 0.5, 0.5318, 0.5, 0.3127, 0.5, 0.3026, 0.5, 0.4465, 0.5, 0.4465, 0.5, 0.3401, 0.5, 0.3401, 0.5, 0.4465, 0.5, 0.5318, 0.5, 0.4465, 0.5, 0.4465, 0.5, 0.5318, 0.5, 0.3401, 0.5, 0.25, 0.5, 0.25, 0.5, 0.3401, 0.5, 0.6918, 0.5, 0.5318, 0.5, 0.5318, 0.5, 0.6918, 0.5, 0.75, 0.5, 0.6918, 0.5, 0.6918, 0.5, 0.75, 0.5, 0.4465, 0.5, 0.3401, 0.5, 0.3401, 0.5, 0.4465, 0.5, 0.3401, 0.5, 0.25, 0.5, 0.25, 0.5, 0.3401, 0.5, 0.75, 0.5, 0.6918, 0.5, 0.6918, 0.5, 0.75, 0.5, 0.5318, 0.5, 0.4465, 0.5, 0.4465, 0.5, 0.5318, 0.5, 0.6918, 0.5, 0.5318, 0.5, 0.5318, 0.5, 0.6918, 0.5, 0.4465, 0.5, 0.3401, 0.5, 0.3401, 0.5, 0.4465, 0.5, 0.3401, 0.5, 0.25, 0.5, 0.25, 0.5, 0.3401, 0.5, 0.75, 0.5, 0.6918, 0.5, 0.6918, 0.5, 0.75, 0.5, 0.5318, 0.5, 0.4465, 0.5, 0.4465, 0.5, 0.5318, 0.5, 0.6918, 0.5, 0.5318, 0.5, 0.5318, 0.5, 0.6918, 0.5, 0.5318, 0.5, 0.4465, 0.5, 0.4465, 0.5, 0.5318, 0.5, 0.4465, 0.5, 0.3401, 0.5, 0.3401, 0.5, 0.4465, 0.5, 0.3401, 0.5, 0.25, 0.5, 0.25, 0.5, 0.3401, 0.5, 0.6918, 0.5, 0.5318, 0.5, 0.5318, 0.5, 0.6918, 0.5, 0.75, 0.5, 0.6918, 0.5, 0.6918, 0.5, 0.75, 0.5, 0.5318, 0.5, 0.4465, 0.5, 0.4465, 0.5, 0.5318, 0.5, 0.4465, 0.5, 0.3401, 0.5, 0.3417, 0.5, 0.4465, 0.5, 0.3401, 0.5, 0.25, 0.5, 0.2498, 0.5, 0.3417, 0.5, 0.6918, 0.5, 0.5318, 0.5, 0.5318, 0.5, 0.6918, 0.5, 0.75, 0.5, 0.6918, 0.5, 0.6918, 0.5, 0.75, 0.5, 0.4465, 0.5, 0.3401, 0.5, 0.3409, 0.5, 0.4465, 0.5, 0.3401, 0.5, 0.25, 0.5, 0.25, 0.5, 0.3409, 0.5, 0.5318, 0.5, 0.4465, 0.5, 0.4465, 0.5, 0.5318, 0.5, 0.6918, 0.5, 0.5318, 0.5, 0.5318, 0.5, 0.6918, 0.5, 0.75, 0.5, 0.6918, 0.5, 0.6918, 0.5, 0.75, 0.5, 0.4465, 0.5, 0.3409, 0.5, 0.3401, 0.5, 0.4465, 0.5, 0.3409, 0.5, 0.25, 0.5, 0.25, 0.5, 0.3401, 0.5, 0.5318, 0.5, 0.4465, 0.5, 0.4465, 0.5, 0.5318, 0.5, 0.6918, 0.5, 0.5318, 0.5, 0.5318, 0.5, 0.6918, 0.5, 0.75, 0.5, 0.6918, 0.5, 0.6918, 0.5, 0.75, 0.5, 0.4465, 0.5, 0.3401, 0.5, 0.3401, 0.5, 0.4466, 0.5, 0.3401, 0.5, 0.25, 0.5, 0.25, 0.5, 0.3401, 0.5, 0.5318, 0.5, 0.4465, 0.5, 0.4466, 0.5, 0.5318, 0.5, 0.6918, 0.5, 0.5318, 0.5, 0.5318, 0.5, 0.6918, 0.5, 0.75, 0.5, 0.6918, 0.5, 0.6918, 0.5, 0.75, 0.5, 0.4466, 0.5, 0.3401, 0.5, 0.3401, 0.5, 0.4465, 0.5, 0.3401, 0.5, 0.25, 0.5, 0.25, 0.5, 0.3401, 0.5, 0.5318, 0.5, 0.4466, 0.5, 0.4465, 0.5, 0.5318, 0.5, 0.6918, 0.5, 0.5318, 0.5, 0.5318, 0.5, 0.6918, 0.5, 0.75, 0.5, 0.6918, 0.5, 0.6918, 0.5, 0.75, 0.5, 0.6918, 0.5, 0.5318, 0.5, 0.5318, 0.5, 0.6918, 0.5, 0.5318, 0.5, 0.4465, 0.5, 0.4465, 0.5, 0.5318, 0.5, 0.75, 0.5, 0.6918, 0.5, 0.6918, 0.5, 0.75, 0.5, 0.4465, 0.5, 0.3401, 0.5, 0.3401, 0.5, 0.4465, 0.5, 0.3401, 0.5, 0.25, 0.5, 0.25, 0.5, 0.3401, 0.5, 0.6918, 0.5, 0.5318, 0.5, 0.5318, 0.5, 0.6918, 0.5, 0.5318, 0.5, 0.4465, 0.5, 0.4465, 0.5, 0.5318, 0.5, 0.75, 0.5, 0.6918, 0.5, 0.6918, 0.5, 0.75, 0.5, 0.4465, 0.5, 0.3401, 0.5, 0.3401, 0.5, 0.4465, 0.5, 0.3401, 0.5, 0.25, 0.5, 0.25, 0.5, 0.3401, 0.5, 0.3401, 0.5, 0.25, 0.5, 0.25, 0.5, 0.3401, 0.5, 0.5318, 0.5, 0.4465, 0.5, 0.4465, 0.5, 0.5318, 0.5, 0.6918, 0.5, 0.5318, 0.5, 0.5318, 0.5, 0.6918, 0.5, 0.75, 0.5, 0.6918, 0.5, 0.6918, 0.5, 0.75, 0.5, 0.4465, 0.5, 0.3401, 0.5, 0.3401, 0.5, 0.4465, 0.5, 0.3401, 0.5, 0.25, 0.5, 0.25, 0.5, 0.3401, 0.5, 0.5318, 0.5, 0.4465, 0.5, 0.4465, 0.5, 0.5318, 0.5, 0.6918, 0.5, 0.5318, 0.5, 0.5318, 0.5, 0.6918, 0.5, 0.75, 0.5, 0.6918, 0.5, 0.6918, 0.5, 0.75, 0.5, 0.4465, 0.5, 0.3401, 0.5, 0.3401, 0.5, 0.4465, 0.5, 0.3401, 0.5, 0.25, 0.5, 0.25, 0.5, 0.3401, 0.5, 0.5318, 0.5, 0.4465, 0.5, 0.4465, 0.5, 0.5318, 0.5, 0.6918, 0.5, 0.5318, 0.5, 0.5318, 0.5, 0.6918, 0.5, 0.75, 0.5, 0.6918, 0.5, 0.6918, 0.5, 0.75, 0.5, 0.4465, 0.5, 0.3401, 0.5, 0.3401, 0.5, 0.4465, 0.5, 0.3401, 0.5, 0.25, 0.5, 0.25, 0.5, 0.3401, 0.5, 0.5318, 0.5, 0.4465, 0.5, 0.4465, 0.5, 0.5318, 0.5, 0.6918, 0.5, 0.5318, 0.5, 0.5318, 0.5, 0.6918, 0.5, 0.75, 0.5, 0.6918, 0.5, 0.6918, 0.5, 0.75, 0.5, 0.4465, 0.5, 0.3401, 0.5, 0.3401, 0.5, 0.4465, 0.5, 0.3401, 0.5, 0.25, 0.5, 0.25, 0.5, 0.3401, 0.5, 0.5318, 0.5, 0.4465, 0.5, 0.4465, 0.5, 0.5318, 0.5, 0.6918, 0.5, 0.5318, 0.5, 0.5318, 0.5, 0.6918, 0.5, 0.75, 0.5, 0.6918, 0.5, 0.6918, 0.5, 0.75, 0.5, 0.4465, 0.5, 0.3401, 0.5, 0.3401, 0.5, 0.4465, 0.5, 0.4659, 0.6847, 0.5125, 0.6847, 0.5125, 0.6847, 0.4659, 0.6847, 0.5125, 0.7338, 0.4659, 0.7338, 0.4659, 0.7338, 0.5125, 0.7338, 0.5125, 0.6847, 0.5125, 0.7338, 0.5125, 0.7338, 0.5125, 0.6847, 0.4659, 0.7338, 0.4659, 0.6847, 0.4659, 0.6847, 0.4659, 0.7338, 0.5125, 0.6847, 0.5125, 0.7338, 0.5125, 0.7338, 0.5125, 0.6847, 0.4659, 0.7338, 0.4659, 0.6847, 0.4659, 0.6847, 0.4659, 0.7338, 0.4659, 0.6847, 0.5125, 0.6847, 0.5125, 0.6847, 0.4659, 0.6847, 0.5125, 0.7338, 0.4659, 0.7338, 0.4659, 0.7338, 0.5125, 0.7338, 0.4659, 0.6847, 0.5125, 0.6847, 0.5125, 0.6847, 0.4659, 0.6847, 0.5125, 0.7338, 0.4659, 0.7338, 0.4659, 0.7338, 0.5125, 0.7338, 0.5125, 0.6847, 0.5125, 0.7338, 0.5125, 0.7338, 0.5125, 0.6847, 0.4659, 0.7338, 0.4659, 0.6847, 0.4659, 0.6847, 0.4659, 0.7338, 0.5125, 0.6847, 0.5125, 0.7338, 0.5125, 0.7338, 0.5125, 0.6847, 0.4659, 0.7338, 0.4659, 0.6847, 0.4659, 0.6847, 0.4659, 0.7338, 0.4659, 0.6847, 0.5125, 0.6847, 0.5125, 0.6847, 0.4659, 0.6847, 0.5125, 0.7338, 0.4659, 0.7338, 0.4659, 0.7338, 0.5125, 0.7338, 0.5125, 0.6847, 0.5125, 0.7338, 0.5125, 0.7338, 0.5125, 0.6847, 0.4659, 0.7338, 0.4659, 0.6847, 0.4659, 0.6847, 0.4659, 0.7338, 0.4659, 0.6847, 0.5125, 0.6847, 0.5125, 0.6847, 0.4659, 0.6847, 0.5125, 0.7338, 0.4659, 0.7338, 0.4659, 0.7338, 0.5125, 0.7338, 0.5125, 0.7338, 0.4659, 0.7338, 0.4622, 0.7374, 0.5142, 0.7375, 0.5125, 0.6847, 0.5125, 0.7338, 0.5142, 0.7375, 0.5142, 0.681, 0.4659, 0.7338, 0.4659, 0.6847, 0.4622, 0.6811, 0.4622, 0.7374, 0.4659, 0.6847, 0.5125, 0.6847, 0.5142, 0.681, 0.4622, 0.6811, 0.4659, 0.7338, 0.4659, 0.6847, 0.4659, 0.6847, 0.4659, 0.7338, 0.4659, 0.6847, 0.5125, 0.6847, 0.5125, 0.6847, 0.4659, 0.6847, 0.5125, 0.7338, 0.4659, 0.7338, 0.4659, 0.7338, 0.5125, 0.7338, 0.5125, 0.7338, 0.4659, 0.7338, 0.4622, 0.7374, 0.5142, 0.7375, 0.5125, 0.6847, 0.5125, 0.7338, 0.5142, 0.7375, 0.5142, 0.681, 0.4659, 0.7338, 0.4659, 0.6847, 0.4622, 0.6811, 0.4622, 0.7374, 0.4659, 0.6847, 0.5125, 0.6847, 0.5142, 0.681, 0.4622, 0.6811, 0.5125, 0.6847, 0.5125, 0.7338, 0.5125, 0.7338, 0.5125, 0.6847, 0.5142, 0.7375, 0.4622, 0.7374, 0.4659, 0.7338, 0.5125, 0.7338, 0.5125, 0.7338, 0.4659, 0.7338, 0.4659, 0.7338, 0.5125, 0.7338, 0.4659, 0.6847, 0.5125, 0.6847, 0.5125, 0.6847, 0.4659, 0.6847, 0.4659, 0.7338, 0.4659, 0.6847, 0.4659, 0.6847, 0.4659, 0.7338, 0.5125, 0.6847, 0.5125, 0.7338, 0.5125, 0.7338, 0.5125, 0.6847, 0.4659, 0.7338, 0.4659, 0.6847, 0.4659, 0.6847, 0.4659, 0.7338, 0.5125, 0.6847, 0.5125, 0.7338, 0.5125, 0.7338, 0.5125, 0.6847, 0.5125, 0.7338, 0.4659, 0.7338, 0.4659, 0.7338, 0.5125, 0.7338, 0.4659, 0.6847, 0.5125, 0.6847, 0.5125, 0.6847, 0.4659, 0.6847, 0.5125, 0.7338, 0.4659, 0.7338, 0.4659, 0.7338, 0.5125, 0.7338, 0.4659, 0.6847, 0.5125, 0.6847, 0.5125, 0.6847, 0.4659, 0.6847, 0.4659, 0.7338, 0.4659, 0.6847, 0.4659, 0.6847, 0.4659, 0.7338, 0.5125, 0.6847, 0.5125, 0.7338, 0.5125, 0.7338, 0.5125, 0.6847, 0.4659, 0.7338, 0.4659, 0.6847, 0.4659, 0.6847, 0.4659, 0.7338, 0.5125, 0.6847, 0.5125, 0.7338, 0.5125, 0.7338, 0.5125, 0.6847, 0.5125, 0.7338, 0.4659, 0.7338, 0.4659, 0.7338, 0.5125, 0.7338, 0.4659, 0.6847, 0.5125, 0.6847, 0.5125, 0.6847, 0.4659, 0.6847, 0.5142, 0.681, 0.5142, 0.7375, 0.5125, 0.7338, 0.5125, 0.6847, 0.4622, 0.7374, 0.4622, 0.6811, 0.4659, 0.6847, 0.4659, 0.7338, 0.4659, 0.6847, 0.5125, 0.6847, 0.5125, 0.7338, 0.4659, 0.7338, 0.5125, 0.6847, 0.5125, 0.7338, 0.5125, 0.7338, 0.5125, 0.6847, 0.4659, 0.7338, 0.4659, 0.6847, 0.4659, 0.6847, 0.4659, 0.7338, 0.4659, 0.6847, 0.5125, 0.6847, 0.5125, 0.6847, 0.4659, 0.6847, 0.4622, 0.6811, 0.5142, 0.681, 0.5125, 0.6847, 0.4659, 0.6847, 0.4659, 0.6847, 0.5125, 0.6847, 0.5125, 0.6847, 0.4659, 0.6847, 0.5125, 0.7338, 0.4659, 0.7338, 0.4659, 0.7338, 0.5125, 0.7338, 0.5125, 0.6847, 0.5125, 0.7338, 0.5125, 0.7338, 0.5125, 0.6847, 0.5125, 0.7338, 0.4659, 0.7338, 0.4659, 0.7338, 0.5125, 0.7338, 0.5125, 0.6847, 0.5125, 0.7338, 0.5125, 0.7338, 0.5125, 0.6847, 0.4659, 0.7338, 0.4659, 0.6847, 0.4659, 0.6847, 0.4659, 0.7338, 0.4659, 0.6847, 0.5125, 0.6847, 0.5125, 0.6847, 0.4659, 0.6847, 0.4659, 0.7338, 0.4659, 0.6847, 0.4659, 0.6847, 0.4659, 0.7338, 0.5125, 0.7338, 0.4659, 0.7338, 0.4659, 0.7338, 0.5125, 0.7338, 0.4659, 0.7338, 0.4659, 0.6847, 0.4659, 0.6847, 0.4659, 0.7338, 0.4659, 0.6847, 0.5125, 0.6847, 0.5125, 0.6847, 0.4659, 0.6847, 0.5125, 0.7338, 0.4659, 0.7338, 0.4659, 0.7338, 0.5125, 0.7338, 0.5125, 0.7338, 0.4659, 0.7338, 0.4622, 0.7374, 0.5142, 0.7375, 0.5125, 0.6847, 0.5125, 0.7338, 0.5142, 0.7375, 0.5142, 0.681, 0.4659, 0.7338, 0.4659, 0.6847, 0.4622, 0.6811, 0.4622, 0.7374, 0.4659, 0.6847, 0.5125, 0.6847, 0.5142, 0.681, 0.4622, 0.6811, 0.4606, 0.75, 0.5184, 0.75, 0.5318, 0.75, 0.4465, 0.75, 0.5184, 0.75, 0.5205, 0.75, 0.5318, 0.75, 0.5318, 0.75, 0.4573, 0.75, 0.4606, 0.75, 0.4465, 0.75, 0.4465, 0.75, 0.5205, 0.75, 0.4573, 0.75, 0.4465, 0.75, 0.5318, 0.75, 0.5184, 0.75, 0.4606, 0.75, 0.4606, 0.75, 0.5184, 0.75, 0.5184, 0.75, 0.4606, 0.75, 0.4606, 0.75, 0.5184, 0.75, 0.4573, 0.75, 0.5205, 0.75, 0.5205, 0.75, 0.4573, 0.75, 0.5205, 0.75, 0.5184, 0.75, 0.5184, 0.75, 0.5205, 0.75, 0.4573, 0.75, 0.5205, 0.75, 0.5205, 0.75, 0.4573, 0.75, 0.4573, 0.75, 0.5205, 0.75, 0.5205, 0.75, 0.4573, 0.75, 0.5205, 0.75, 0.5184, 0.75, 0.5184, 0.75, 0.5205, 0.75, 0.4606, 0.75, 0.4573, 0.75, 0.4573, 0.75, 0.4606, 0.75, 0.4606, 0.75, 0.4589, 0.75, 0.4606, 0.75, 0.5205, 0.75, 0.5184, 0.75, 0.5184, 0.75, 0.5205, 0.75, 0.4606, 0.75, 0.4573, 0.75, 0.4573, 0.75, 0.4606, 0.75, 0.5184, 0.75, 0.4606, 0.75, 0.4606, 0.75, 0.5184, 0.75, 0.4573, 0.75, 0.5205, 0.75, 0.5205, 0.75, 0.4573, 0.75, 0.5184, 0.75, 0.4606, 0.75, 0.4606, 0.75, 0.5184, 0.75, 0.4573, 0.75, 0.5205, 0.75, 0.5205, 0.75, 0.4573, 0.75, 0.5205, 0.75, 0.5194, 0.75, 0.5205, 0.75, 0.5205, 0.75, 0.5194, 0.75, 0.5194, 0.75, 0.5205, 0.75, 0.5205, 0.75, 0.5194, 0.75, 0.5194, 0.75, 0.5205, 0.75, 0.4606, 0.75, 0.4589, 0.75, 0.4589, 0.75, 0.4698, 0.75, 0.5184, 0.75, 0.4606, 0.75, 0.4698, 0.75, 0.5097, 0.75, 0.4589, 0.75, 0.4573, 0.75, 0.4573, 0.75, 0.4589, 0.75, 0.461, 0.75, 0.4589, 0.75, 0.4589, 0.75, 0.4606, 0.75, 0.518, 0.75, 0.461, 0.75, 0.4606, 0.75, 0.5184, 0.75, 0.4573, 0.75, 0.5205, 0.75, 0.5205, 0.75, 0.4573, 0.75, 0.5194, 0.75, 0.5184, 0.75, 0.5184, 0.75, 0.5184, 0.75, 0.5194, 0.75, 0.5205, 0.75, 0.5194, 0.75, 0.5194, 0.75, 0.5097, 0.75, 0.518, 0.75, 0.5194, 0.75, 0.5194, 0.75, 0.5184, 0.75, 0.5097, 0.75, 0.4589, 0.75, 0.4573, 0.75, 0.4573, 0.75, 0.4573, 0.75, 0.4589, 0.75, 0.4606, 0.75, 0.4589, 0.75, 0.4589, 0.75, 0.4573, 0.75, 0.4573, 0.75, 0.4589, 0.75, 0.4589, 0.75, 0.4573, 0.75, 0.4573, 0.75, 0.5184, 0.75, 0.4606, 0.75, 0.4606, 0.75, 0.5184, 0.75, 0.5194, 0.75, 0.4589, 0.75, 0.4589, 0.75, 0.5194, 0.75, 0.5194, 0.75, 0.4589, 0.75, 0.4589, 0.75, 0.5194, 0.75, 0.4573, 0.75, 0.5205, 0.75, 0.5205, 0.75, 0.4573, 0.75, 0.5205, 0.75, 0.5194, 0.75, 0.5194, 0.75, 0.5205, 0.75, 0.5205, 0.75, 0.5194, 0.75, 0.5194, 0.75, 0.5205, 0.75, 0.4573, 0.75, 0.5205, 0.75, 0.5205, 0.75, 0.4573, 0.75, 0.5205, 0.75, 0.5194, 0.75, 0.5194, 0.75, 0.5205, 0.75, 0.4589, 0.75, 0.4573, 0.75, 0.4573, 0.75, 0.4589, 0.75, 0.4573, 0.75, 0.5205, 0.75, 0.5194, 0.75, 0.4589, 0.75, 0.4589, 0.75, 0.4573, 0.75, 0.4573, 0.75, 0.4589, 0.75, 0.5194, 0.75, 0.4589, 0.75, 0.4589, 0.75, 0.5194, 0.75, 0.4573, 0.75, 0.5205, 0.75, 0.5205, 0.75, 0.4573, 0.75, 0.5194, 0.75, 0.5184, 0.75, 0.5184, 0.75, 0.5194, 0.75, 0.4589, 0.75, 0.5194, 0.75, 0.5194, 0.75, 0.4589, 0.75, 0.4606, 0.75, 0.4589, 0.75, 0.4589, 0.75, 0.4606, 0.75, 0.5194, 0.75, 0.5184, 0.75, 0.5184, 0.75, 0.5194, 0.75, 0.4606, 0.75, 0.4589, 0.75, 0.4589, 0.75, 0.4606, 0.75, 0.4606, 0.75, 0.4589, 0.75, 0.4589, 0.75, 0.4606, 0.75, 0.5184, 0.75, 0.4606, 0.75, 0.4606, 0.75, 0.5184, 0.75, 0.4589, 0.75, 0.5194, 0.75, 0.5194, 0.75, 0.4589, 0.75, 0.4589, 0.75, 0.5194, 0.75, 0.5184, 0.75, 0.4606, 0.75, 0.5184, 0.75, 0.4606, 0.75, 0.4606, 0.75, 0.5184, 0.75, 0.4589, 0.75, 0.5194, 0.75, 0.5194, 0.75, 0.4589, 0.75, 0.5194, 0.75, 0.5184, 0.75, 0.5184, 0.75, 0.5194, 0.75, 0.5595, 0.8516, 0.375, 0.8432, 0.375, 0.8432, 0.6229, 0.8545, 0.3401, 0.75, 0.4465, 0.75, 0.4465, 0.75, 0.3401, 0.75, 0.25, 0.75, 0.3401, 0.75, 0.3401, 0.75, 0.2818, 0.75, 0.5318, 0.75, 0.6918, 0.75, 0.6918, 0.75, 0.5318, 0.75, 0.375, 0.8432, 0.5595, 0.8516, 0.75, 0.75, 0.25, 0.75, 0.3401, 0.75, 0.4465, 0.75, 0.4465, 0.75, 0.3401, 0.75, 0.5318, 0.75, 0.6918, 0.75, 0.6918, 0.75, 0.5318, 0.75, 0.2818, 0.75, 0.3401, 0.75, 0.3401, 0.75, 0.2818, 0.75, 0.3401, 0.75, 0.4465, 0.75, 0.4465, 0.75, 0.3401, 0.75, 0.6918, 0.75, 0.7303, 0.75, 0.7295, 0.75, 0.6918, 0.75, 0.375, 0.7849, 0.5318, 0.75, 0.625, 0.8168, 0.6229, 0.8545, 0.375, 0.8432, 0.6229, 0.8545, 0.375, 0.8432, 0.375, 0.8432, 0.6229, 0.8545, 0.6918, 0.75, 0.7295, 0.75, 0.7295, 0.75, 0.6918, 0.75, 0.2818, 0.75, 0.3401, 0.75, 0.3401, 0.75, 0.2818, 0.75, 0.5318, 0.75, 0.6918, 0.75, 0.6918, 0.75, 0.5318, 0.75, 0.5205, 0.75, 0.5184, 0.75, 0.5184, 0.75, 0.5205, 0.75, 0.4573, 0.75, 0.5205, 0.75, 0.5205, 0.75, 0.4573, 0.75, 0.5184, 0.75, 0.4606, 0.75, 0.4606, 0.75, 0.5184, 0.75, 0.4606, 0.75, 0.4573, 0.75, 0.4573, 0.75, 0.4606, 0.75, 0.4606, 0.75, 0.4573, 0.75, 0.4573, 0.75, 0.4606, 0.75, 0.5205, 0.75, 0.5184, 0.75, 0.5184, 0.75, 0.5205, 0.75, 0.4573, 0.75, 0.5205, 0.75, 0.5205, 0.75, 0.4573, 0.75, 0.5184, 0.75, 0.4606, 0.75, 0.4606, 0.75, 0.5184, 0.75, 0.4606, 0.75, 0.4573, 0.75, 0.4573, 0.75, 0.4606, 0.75, 0.5205, 0.75, 0.5184, 0.75, 0.5184, 0.75, 0.5205, 0.75, 0.4573, 0.75, 0.5205, 0.75, 0.5205, 0.75, 0.4573, 0.75, 0.5184, 0.75, 0.4606, 0.75, 0.4606, 0.75, 0.5184, 0.75, 0.5184, 0.75, 0.4606, 0.75, 0.4606, 0.75, 0.5184, 0.75, 0.4606, 0.75, 0.4573, 0.75, 0.4573, 0.75, 0.4606, 0.75, 0.5205, 0.75, 0.5184, 0.75, 0.5184, 0.75, 0.5205, 0.75, 0.4573, 0.75, 0.5205, 0.75, 0.5205, 0.75, 0.4573, 0.75, 0.5184, 0.75, 0.4606, 0.75, 0.4606, 0.75, 0.5184, 0.75, 0.4606, 0.75, 0.4573, 0.75, 0.4573, 0.75, 0.4606, 0.75, 0.5205, 0.75, 0.5184, 0.75, 0.5184, 0.75, 0.5205, 0.75, 0.4573, 0.75, 0.5205, 0.75, 0.5205, 0.75, 0.4573, 0.75, 0.4589, 0.75, 0.4589, 0.75, 0.4573, 0.75, 0.4573, 0.75, 0.5194, 0.75, 0.5194, 0.75, 0.518, 0.75, 0.5184, 0.75, 0.4573, 0.75, 0.5205, 0.75, 0.5205, 0.75, 0.4573, 0.75, 0.5097, 0.75, 0.4698, 0.75, 0.461, 0.75, 0.518, 0.75, 0.4698, 0.75, 0.4589, 0.75, 0.4589, 0.75, 0.461, 0.75, 0.5205, 0.75, 0.5194, 0.75, 0.5194, 0.75, 0.5205, 0.75, 0.5194, 0.75, 0.5184, 0.75, 0.5184, 0.75, 0.5194, 0.75, 0.4606, 0.75, 0.4589, 0.75, 0.4589, 0.75, 0.4606, 0.75, 0.4589, 0.75, 0.5194, 0.75, 0.5194, 0.75, 0.4589, 0.75, 0.5184, 0.75, 0.4606, 0.75, 0.4606, 0.75, 0.5184, 0.75, 0.5205, 0.75, 0.5194, 0.75, 0.5194, 0.75, 0.5205, 0.75, 0.4573, 0.75, 0.5205, 0.75, 0.5205, 0.75, 0.4573, 0.75, 0.5194, 0.75, 0.4589, 0.75, 0.4589, 0.75, 0.5194, 0.75, 0.4589, 0.75, 0.4573, 0.75, 0.4573, 0.75, 0.4589, 0.75])
me_cube.use_remesh_preserve_volume = False
me_cube.use_remesh_preserve_attributes = False
me_cube.use_mirror_vertex_groups = False
me_cube.update()
me_plane = bpy.data.meshes.new('Plane')
me_plane.from_pydata([(-1.0, -1.0, 0.0), (1.0, -1.0, 0.0), (-1.0, 1.0, 0.0), (1.0, 1.0, 0.0)], [], [(0, 1, 3, 2)])
_uv = me_plane.uv_layers.new(name='UVMap')
_uv.uv.foreach_set('vector', [0.0, 0.0, 1.0, 0.0, 1.0, 1.0, 0.0, 1.0])
me_plane.use_remesh_preserve_volume = False
me_plane.use_remesh_preserve_attributes = False
me_plane.use_mirror_vertex_groups = False
me_plane.update()

# ---- objects
ob_skorpion_000 = bpy.data.objects.new('Skorpion.000', me_cube)
ob_plane = bpy.data.objects.new('Plane', me_plane)

# ---- transforms, parenting, visibility, modifiers, constraints
ob_skorpion_000.location = (0.0, 0.0, 0.0)
ob_skorpion_000.lineart.crease_threshold = 0.0
_vg = ob_skorpion_000.vertex_groups.new(name='Stachel')
_m = ob_skorpion_000.modifiers.new('Mirror', 'MIRROR')
_m.use_clip = True
ob_plane.location = (0.0, 0.43, 0.0)
ob_plane.scale = (1.727, 1.727, 1.727)
ob_plane.lineart.crease_threshold = 0.0

# ---- collection membership
col_collection.objects.link(ob_skorpion_000)
col_collection.objects.link(ob_plane)

# ---- scene / render settings (as saved in the file)
scene.frame_start = 1; scene.frame_end = 250; scene.frame_set(1)
scene.render.engine = 'BLENDER_EEVEE_NEXT'
scene.render.motion_blur_shutter = 1.0
scene.cycles.use_denoising = False
scene.cycles.samples = 128
scene.cycles.sampling_pattern = 'TABULATED_SOBOL'
scene.cycles.use_adaptive_sampling = False
scene.cycles.use_light_tree = False
scene.view_settings.view_transform = 'Filmic'
bpy.context.view_layer.update()

# ---- added for rendering (the .blend has no active camera and no usable light): camera, sun
cam_auto = bpy.data.cameras.new('AutoCamera')
cam_auto.lens = 50.0
cam_auto.sensor_width = 36.0
cam_auto.clip_end = 1000.0
ob_auto_camera = bpy.data.objects.new('AutoCamera', cam_auto)
scene.collection.objects.link(ob_auto_camera)
ob_auto_camera.location = (4.55107, -5.03126, 3.9284)
ob_auto_camera.rotation_euler = (1.09748, -7.21219e-08, 0.694738)
scene.camera = ob_auto_camera
light_auto_sun = bpy.data.lights.new('AutoSun', 'SUN')
light_auto_sun.energy = 3.0
light_auto_sun.angle = 0.0523599
ob_auto_sun = bpy.data.objects.new('AutoSun', light_auto_sun)
scene.collection.objects.link(ob_auto_sun)
ob_auto_sun.rotation_euler = (0.872665, 0.174533, 0.523599)
bpy.context.view_layer.update()
